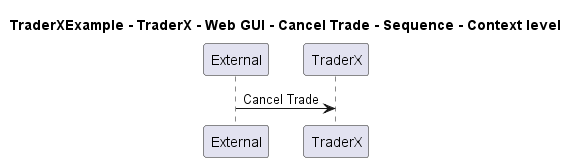

The diagram above was rendered by PlantUML. Its source (embedded in the PNG):
@startuml
!pragma layout smetana

title TraderXExample - TraderX - Web GUI - Cancel Trade - Sequence - Context level

participant "External" as C4InterFlow.SoftwareSystems.ExternalSystem
participant "TraderX" as TraderXExample.SoftwareSystems.TraderX

C4InterFlow.SoftwareSystems.ExternalSystem -> TraderXExample.SoftwareSystems.TraderX : Cancel Trade


@enduml